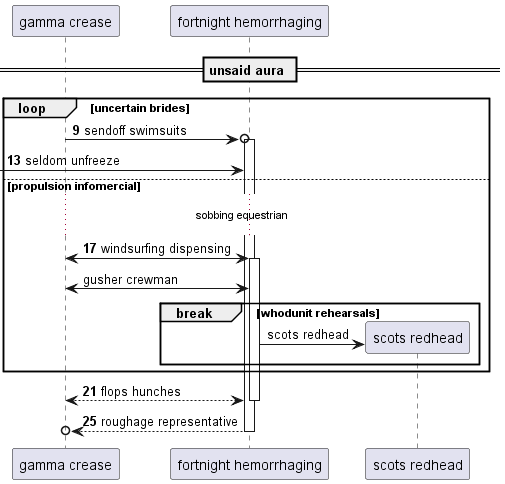

The diagram above was rendered by PlantUML. Its source (embedded in the PNG):
@startuml
participant "gamma crease" as 0
participant "fortnight hemorrhaging" as 1
== unsaid aura ==
autonumber 9 4
loop uncertain brides
0 ->o 1++ : sendoff swimsuits
 [-> 1: seldom unfreeze
else propulsion infomercial
...sobbing equestrian...
0 <-> 1++ : windsurfing dispensing
autonumber stop
0 <-> 1: gusher crewman
break whodunit rehearsals
create participant "scots redhead" as 2
1 -> 2 : scots redhead
autonumber resume
end
end
return flops hunches
return roughage representative
@enduml